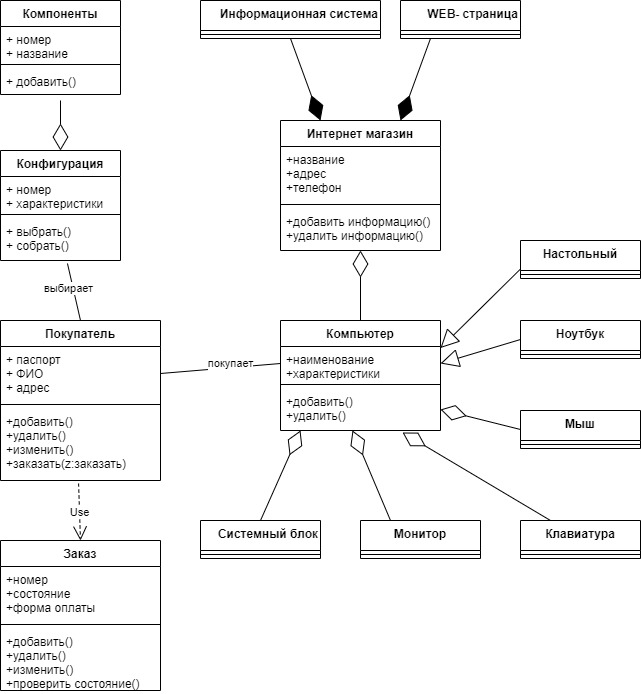

The diagram above was exported from draw.io. Its source (the exported page's mxGraphModel, read from the mxfile embedded in the PNG):
<mxGraphModel dx="1422" dy="786" grid="1" gridSize="10" guides="1" tooltips="1" connect="1" arrows="1" fold="1" page="1" pageScale="1" pageWidth="827" pageHeight="1169" math="0" shadow="0">
  <root>
    <mxCell id="g8-Z_cXYZLt15zdrVTHP-0" />
    <mxCell id="g8-Z_cXYZLt15zdrVTHP-1" parent="g8-Z_cXYZLt15zdrVTHP-0" />
    <mxCell id="SwgS6NuTNHEqDQYuyudT-0" value="Компоненты" style="swimlane;fontStyle=1;align=center;verticalAlign=top;childLayout=stackLayout;horizontal=1;startSize=26;horizontalStack=0;resizeParent=1;resizeParentMax=0;resizeLast=0;collapsible=1;marginBottom=0;" vertex="1" parent="g8-Z_cXYZLt15zdrVTHP-1">
      <mxGeometry x="40" y="40" width="120" height="94" as="geometry" />
    </mxCell>
    <mxCell id="SwgS6NuTNHEqDQYuyudT-1" value="+ номер&#10;+ название" style="text;strokeColor=none;fillColor=none;align=left;verticalAlign=top;spacingLeft=4;spacingRight=4;overflow=hidden;rotatable=0;points=[[0,0.5],[1,0.5]];portConstraint=eastwest;" vertex="1" parent="SwgS6NuTNHEqDQYuyudT-0">
      <mxGeometry y="26" width="120" height="34" as="geometry" />
    </mxCell>
    <mxCell id="SwgS6NuTNHEqDQYuyudT-2" value="" style="line;strokeWidth=1;fillColor=none;align=left;verticalAlign=middle;spacingTop=-1;spacingLeft=3;spacingRight=3;rotatable=0;labelPosition=right;points=[];portConstraint=eastwest;" vertex="1" parent="SwgS6NuTNHEqDQYuyudT-0">
      <mxGeometry y="60" width="120" height="8" as="geometry" />
    </mxCell>
    <mxCell id="SwgS6NuTNHEqDQYuyudT-3" value="+ добавить()" style="text;strokeColor=none;fillColor=none;align=left;verticalAlign=top;spacingLeft=4;spacingRight=4;overflow=hidden;rotatable=0;points=[[0,0.5],[1,0.5]];portConstraint=eastwest;" vertex="1" parent="SwgS6NuTNHEqDQYuyudT-0">
      <mxGeometry y="68" width="120" height="26" as="geometry" />
    </mxCell>
    <mxCell id="SwgS6NuTNHEqDQYuyudT-8" value="Конфигурация" style="swimlane;fontStyle=1;align=center;verticalAlign=top;childLayout=stackLayout;horizontal=1;startSize=26;horizontalStack=0;resizeParent=1;resizeParentMax=0;resizeLast=0;collapsible=1;marginBottom=0;" vertex="1" parent="g8-Z_cXYZLt15zdrVTHP-1">
      <mxGeometry x="40" y="190" width="120" height="110" as="geometry" />
    </mxCell>
    <mxCell id="SwgS6NuTNHEqDQYuyudT-9" value="+ номер&#10;+ характеристики" style="text;strokeColor=none;fillColor=none;align=left;verticalAlign=top;spacingLeft=4;spacingRight=4;overflow=hidden;rotatable=0;points=[[0,0.5],[1,0.5]];portConstraint=eastwest;" vertex="1" parent="SwgS6NuTNHEqDQYuyudT-8">
      <mxGeometry y="26" width="120" height="34" as="geometry" />
    </mxCell>
    <mxCell id="SwgS6NuTNHEqDQYuyudT-10" value="" style="line;strokeWidth=1;fillColor=none;align=left;verticalAlign=middle;spacingTop=-1;spacingLeft=3;spacingRight=3;rotatable=0;labelPosition=right;points=[];portConstraint=eastwest;" vertex="1" parent="SwgS6NuTNHEqDQYuyudT-8">
      <mxGeometry y="60" width="120" height="8" as="geometry" />
    </mxCell>
    <mxCell id="SwgS6NuTNHEqDQYuyudT-11" value="+ выбрать()&#10;+ собрать()" style="text;strokeColor=none;fillColor=none;align=left;verticalAlign=top;spacingLeft=4;spacingRight=4;overflow=hidden;rotatable=0;points=[[0,0.5],[1,0.5]];portConstraint=eastwest;" vertex="1" parent="SwgS6NuTNHEqDQYuyudT-8">
      <mxGeometry y="68" width="120" height="42" as="geometry" />
    </mxCell>
    <mxCell id="SwgS6NuTNHEqDQYuyudT-12" value="Покупатель" style="swimlane;fontStyle=1;align=center;verticalAlign=top;childLayout=stackLayout;horizontal=1;startSize=26;horizontalStack=0;resizeParent=1;resizeParentMax=0;resizeLast=0;collapsible=1;marginBottom=0;" vertex="1" parent="g8-Z_cXYZLt15zdrVTHP-1">
      <mxGeometry x="40" y="360" width="160" height="160" as="geometry" />
    </mxCell>
    <mxCell id="SwgS6NuTNHEqDQYuyudT-13" value="+ паспорт&#10;+ ФИО &#10;+ адрес" style="text;strokeColor=none;fillColor=none;align=left;verticalAlign=top;spacingLeft=4;spacingRight=4;overflow=hidden;rotatable=0;points=[[0,0.5],[1,0.5]];portConstraint=eastwest;" vertex="1" parent="SwgS6NuTNHEqDQYuyudT-12">
      <mxGeometry y="26" width="160" height="54" as="geometry" />
    </mxCell>
    <mxCell id="SwgS6NuTNHEqDQYuyudT-14" value="" style="line;strokeWidth=1;fillColor=none;align=left;verticalAlign=middle;spacingTop=-1;spacingLeft=3;spacingRight=3;rotatable=0;labelPosition=right;points=[];portConstraint=eastwest;" vertex="1" parent="SwgS6NuTNHEqDQYuyudT-12">
      <mxGeometry y="80" width="160" height="8" as="geometry" />
    </mxCell>
    <mxCell id="SwgS6NuTNHEqDQYuyudT-15" value="+добавить()&#10;+удалить()&#10;+изменить()&#10;+заказать(z:заказать)" style="text;strokeColor=none;fillColor=none;align=left;verticalAlign=top;spacingLeft=4;spacingRight=4;overflow=hidden;rotatable=0;points=[[0,0.5],[1,0.5]];portConstraint=eastwest;" vertex="1" parent="SwgS6NuTNHEqDQYuyudT-12">
      <mxGeometry y="88" width="160" height="72" as="geometry" />
    </mxCell>
    <mxCell id="SwgS6NuTNHEqDQYuyudT-16" value="Заказ" style="swimlane;fontStyle=1;align=center;verticalAlign=top;childLayout=stackLayout;horizontal=1;startSize=26;horizontalStack=0;resizeParent=1;resizeParentMax=0;resizeLast=0;collapsible=1;marginBottom=0;" vertex="1" parent="g8-Z_cXYZLt15zdrVTHP-1">
      <mxGeometry x="40" y="580" width="160" height="150" as="geometry" />
    </mxCell>
    <mxCell id="SwgS6NuTNHEqDQYuyudT-17" value="+номер&#10;+состояние&#10;+форма оплаты" style="text;strokeColor=none;fillColor=none;align=left;verticalAlign=top;spacingLeft=4;spacingRight=4;overflow=hidden;rotatable=0;points=[[0,0.5],[1,0.5]];portConstraint=eastwest;" vertex="1" parent="SwgS6NuTNHEqDQYuyudT-16">
      <mxGeometry y="26" width="160" height="54" as="geometry" />
    </mxCell>
    <mxCell id="SwgS6NuTNHEqDQYuyudT-18" value="" style="line;strokeWidth=1;fillColor=none;align=left;verticalAlign=middle;spacingTop=-1;spacingLeft=3;spacingRight=3;rotatable=0;labelPosition=right;points=[];portConstraint=eastwest;" vertex="1" parent="SwgS6NuTNHEqDQYuyudT-16">
      <mxGeometry y="80" width="160" height="8" as="geometry" />
    </mxCell>
    <mxCell id="SwgS6NuTNHEqDQYuyudT-19" value="+добавить()&#10;+удалить()&#10;+изменить()&#10;+проверить состояние()" style="text;strokeColor=none;fillColor=none;align=left;verticalAlign=top;spacingLeft=4;spacingRight=4;overflow=hidden;rotatable=0;points=[[0,0.5],[1,0.5]];portConstraint=eastwest;" vertex="1" parent="SwgS6NuTNHEqDQYuyudT-16">
      <mxGeometry y="88" width="160" height="62" as="geometry" />
    </mxCell>
    <mxCell id="SwgS6NuTNHEqDQYuyudT-20" value="Информационная система" style="swimlane;fontStyle=1;align=right;verticalAlign=top;childLayout=stackLayout;horizontal=1;startSize=30;horizontalStack=0;resizeParent=1;resizeParentMax=0;resizeLast=0;collapsible=1;marginBottom=0;" vertex="1" parent="g8-Z_cXYZLt15zdrVTHP-1">
      <mxGeometry x="240" y="40" width="180" height="38" as="geometry" />
    </mxCell>
    <mxCell id="SwgS6NuTNHEqDQYuyudT-22" value="" style="line;strokeWidth=1;fillColor=none;align=left;verticalAlign=middle;spacingTop=-1;spacingLeft=3;spacingRight=3;rotatable=0;labelPosition=right;points=[];portConstraint=eastwest;" vertex="1" parent="SwgS6NuTNHEqDQYuyudT-20">
      <mxGeometry y="30" width="180" height="8" as="geometry" />
    </mxCell>
    <mxCell id="SwgS6NuTNHEqDQYuyudT-24" value="WEB- страница" style="swimlane;fontStyle=1;align=right;verticalAlign=top;childLayout=stackLayout;horizontal=1;startSize=30;horizontalStack=0;resizeParent=1;resizeParentMax=0;resizeLast=0;collapsible=1;marginBottom=0;" vertex="1" parent="g8-Z_cXYZLt15zdrVTHP-1">
      <mxGeometry x="440" y="40" width="120" height="38" as="geometry" />
    </mxCell>
    <mxCell id="SwgS6NuTNHEqDQYuyudT-25" value="" style="line;strokeWidth=1;fillColor=none;align=left;verticalAlign=middle;spacingTop=-1;spacingLeft=3;spacingRight=3;rotatable=0;labelPosition=right;points=[];portConstraint=eastwest;" vertex="1" parent="SwgS6NuTNHEqDQYuyudT-24">
      <mxGeometry y="30" width="120" height="8" as="geometry" />
    </mxCell>
    <mxCell id="SwgS6NuTNHEqDQYuyudT-26" value="Интернет магазин" style="swimlane;fontStyle=1;align=center;verticalAlign=top;childLayout=stackLayout;horizontal=1;startSize=26;horizontalStack=0;resizeParent=1;resizeParentMax=0;resizeLast=0;collapsible=1;marginBottom=0;" vertex="1" parent="g8-Z_cXYZLt15zdrVTHP-1">
      <mxGeometry x="320" y="160" width="160" height="130" as="geometry" />
    </mxCell>
    <mxCell id="SwgS6NuTNHEqDQYuyudT-27" value="+название&#10;+адрес&#10;+телефон" style="text;strokeColor=none;fillColor=none;align=left;verticalAlign=top;spacingLeft=4;spacingRight=4;overflow=hidden;rotatable=0;points=[[0,0.5],[1,0.5]];portConstraint=eastwest;" vertex="1" parent="SwgS6NuTNHEqDQYuyudT-26">
      <mxGeometry y="26" width="160" height="54" as="geometry" />
    </mxCell>
    <mxCell id="SwgS6NuTNHEqDQYuyudT-28" value="" style="line;strokeWidth=1;fillColor=none;align=left;verticalAlign=middle;spacingTop=-1;spacingLeft=3;spacingRight=3;rotatable=0;labelPosition=right;points=[];portConstraint=eastwest;" vertex="1" parent="SwgS6NuTNHEqDQYuyudT-26">
      <mxGeometry y="80" width="160" height="8" as="geometry" />
    </mxCell>
    <mxCell id="SwgS6NuTNHEqDQYuyudT-29" value="+добавить информацию()&#10;+удалить информацию()" style="text;strokeColor=none;fillColor=none;align=left;verticalAlign=top;spacingLeft=4;spacingRight=4;overflow=hidden;rotatable=0;points=[[0,0.5],[1,0.5]];portConstraint=eastwest;" vertex="1" parent="SwgS6NuTNHEqDQYuyudT-26">
      <mxGeometry y="88" width="160" height="42" as="geometry" />
    </mxCell>
    <mxCell id="SwgS6NuTNHEqDQYuyudT-30" value="Компьютер" style="swimlane;fontStyle=1;align=center;verticalAlign=top;childLayout=stackLayout;horizontal=1;startSize=26;horizontalStack=0;resizeParent=1;resizeParentMax=0;resizeLast=0;collapsible=1;marginBottom=0;" vertex="1" parent="g8-Z_cXYZLt15zdrVTHP-1">
      <mxGeometry x="320" y="360" width="160" height="110" as="geometry" />
    </mxCell>
    <mxCell id="SwgS6NuTNHEqDQYuyudT-31" value="+наименование&#10;+характеристики" style="text;strokeColor=none;fillColor=none;align=left;verticalAlign=top;spacingLeft=4;spacingRight=4;overflow=hidden;rotatable=0;points=[[0,0.5],[1,0.5]];portConstraint=eastwest;" vertex="1" parent="SwgS6NuTNHEqDQYuyudT-30">
      <mxGeometry y="26" width="160" height="34" as="geometry" />
    </mxCell>
    <mxCell id="SwgS6NuTNHEqDQYuyudT-32" value="" style="line;strokeWidth=1;fillColor=none;align=left;verticalAlign=middle;spacingTop=-1;spacingLeft=3;spacingRight=3;rotatable=0;labelPosition=right;points=[];portConstraint=eastwest;" vertex="1" parent="SwgS6NuTNHEqDQYuyudT-30">
      <mxGeometry y="60" width="160" height="8" as="geometry" />
    </mxCell>
    <mxCell id="SwgS6NuTNHEqDQYuyudT-33" value="+добавить()&#10;+удалить()" style="text;strokeColor=none;fillColor=none;align=left;verticalAlign=top;spacingLeft=4;spacingRight=4;overflow=hidden;rotatable=0;points=[[0,0.5],[1,0.5]];portConstraint=eastwest;" vertex="1" parent="SwgS6NuTNHEqDQYuyudT-30">
      <mxGeometry y="68" width="160" height="42" as="geometry" />
    </mxCell>
    <mxCell id="SwgS6NuTNHEqDQYuyudT-34" value="Системный блок" style="swimlane;fontStyle=1;align=right;verticalAlign=top;childLayout=stackLayout;horizontal=1;startSize=30;horizontalStack=0;resizeParent=1;resizeParentMax=0;resizeLast=0;collapsible=1;marginBottom=0;" vertex="1" parent="g8-Z_cXYZLt15zdrVTHP-1">
      <mxGeometry x="240" y="560" width="120" height="38" as="geometry" />
    </mxCell>
    <mxCell id="SwgS6NuTNHEqDQYuyudT-35" value="" style="line;strokeWidth=1;fillColor=none;align=left;verticalAlign=middle;spacingTop=-1;spacingLeft=3;spacingRight=3;rotatable=0;labelPosition=right;points=[];portConstraint=eastwest;" vertex="1" parent="SwgS6NuTNHEqDQYuyudT-34">
      <mxGeometry y="30" width="120" height="8" as="geometry" />
    </mxCell>
    <mxCell id="SwgS6NuTNHEqDQYuyudT-36" value="Монитор" style="swimlane;fontStyle=1;align=center;verticalAlign=top;childLayout=stackLayout;horizontal=1;startSize=30;horizontalStack=0;resizeParent=1;resizeParentMax=0;resizeLast=0;collapsible=1;marginBottom=0;" vertex="1" parent="g8-Z_cXYZLt15zdrVTHP-1">
      <mxGeometry x="400" y="560" width="120" height="38" as="geometry" />
    </mxCell>
    <mxCell id="SwgS6NuTNHEqDQYuyudT-37" value="" style="line;strokeWidth=1;fillColor=none;align=left;verticalAlign=middle;spacingTop=-1;spacingLeft=3;spacingRight=3;rotatable=0;labelPosition=right;points=[];portConstraint=eastwest;" vertex="1" parent="SwgS6NuTNHEqDQYuyudT-36">
      <mxGeometry y="30" width="120" height="8" as="geometry" />
    </mxCell>
    <mxCell id="SwgS6NuTNHEqDQYuyudT-38" value="Клавиатура" style="swimlane;fontStyle=1;align=center;verticalAlign=top;childLayout=stackLayout;horizontal=1;startSize=30;horizontalStack=0;resizeParent=1;resizeParentMax=0;resizeLast=0;collapsible=1;marginBottom=0;" vertex="1" parent="g8-Z_cXYZLt15zdrVTHP-1">
      <mxGeometry x="560" y="560" width="120" height="38" as="geometry" />
    </mxCell>
    <mxCell id="SwgS6NuTNHEqDQYuyudT-39" value="" style="line;strokeWidth=1;fillColor=none;align=left;verticalAlign=middle;spacingTop=-1;spacingLeft=3;spacingRight=3;rotatable=0;labelPosition=right;points=[];portConstraint=eastwest;" vertex="1" parent="SwgS6NuTNHEqDQYuyudT-38">
      <mxGeometry y="30" width="120" height="8" as="geometry" />
    </mxCell>
    <mxCell id="SwgS6NuTNHEqDQYuyudT-40" value="Мыш" style="swimlane;fontStyle=1;align=center;verticalAlign=top;childLayout=stackLayout;horizontal=1;startSize=30;horizontalStack=0;resizeParent=1;resizeParentMax=0;resizeLast=0;collapsible=1;marginBottom=0;" vertex="1" parent="g8-Z_cXYZLt15zdrVTHP-1">
      <mxGeometry x="560" y="450" width="120" height="38" as="geometry" />
    </mxCell>
    <mxCell id="SwgS6NuTNHEqDQYuyudT-41" value="" style="line;strokeWidth=1;fillColor=none;align=left;verticalAlign=middle;spacingTop=-1;spacingLeft=3;spacingRight=3;rotatable=0;labelPosition=right;points=[];portConstraint=eastwest;" vertex="1" parent="SwgS6NuTNHEqDQYuyudT-40">
      <mxGeometry y="30" width="120" height="8" as="geometry" />
    </mxCell>
    <mxCell id="SwgS6NuTNHEqDQYuyudT-42" value="Ноутбук" style="swimlane;fontStyle=1;align=center;verticalAlign=top;childLayout=stackLayout;horizontal=1;startSize=30;horizontalStack=0;resizeParent=1;resizeParentMax=0;resizeLast=0;collapsible=1;marginBottom=0;" vertex="1" parent="g8-Z_cXYZLt15zdrVTHP-1">
      <mxGeometry x="560" y="360" width="120" height="38" as="geometry" />
    </mxCell>
    <mxCell id="SwgS6NuTNHEqDQYuyudT-43" value="" style="line;strokeWidth=1;fillColor=none;align=left;verticalAlign=middle;spacingTop=-1;spacingLeft=3;spacingRight=3;rotatable=0;labelPosition=right;points=[];portConstraint=eastwest;" vertex="1" parent="SwgS6NuTNHEqDQYuyudT-42">
      <mxGeometry y="30" width="120" height="8" as="geometry" />
    </mxCell>
    <mxCell id="SwgS6NuTNHEqDQYuyudT-44" value="Настольный" style="swimlane;fontStyle=1;align=center;verticalAlign=top;childLayout=stackLayout;horizontal=1;startSize=30;horizontalStack=0;resizeParent=1;resizeParentMax=0;resizeLast=0;collapsible=1;marginBottom=0;" vertex="1" parent="g8-Z_cXYZLt15zdrVTHP-1">
      <mxGeometry x="560" y="280" width="120" height="38" as="geometry" />
    </mxCell>
    <mxCell id="SwgS6NuTNHEqDQYuyudT-45" value="" style="line;strokeWidth=1;fillColor=none;align=left;verticalAlign=middle;spacingTop=-1;spacingLeft=3;spacingRight=3;rotatable=0;labelPosition=right;points=[];portConstraint=eastwest;" vertex="1" parent="SwgS6NuTNHEqDQYuyudT-44">
      <mxGeometry y="30" width="120" height="8" as="geometry" />
    </mxCell>
    <mxCell id="SwgS6NuTNHEqDQYuyudT-46" value="" style="endArrow=diamondThin;endFill=0;endSize=24;html=1;rounded=0;entryX=0.5;entryY=0;entryDx=0;entryDy=0;" edge="1" parent="g8-Z_cXYZLt15zdrVTHP-1" target="SwgS6NuTNHEqDQYuyudT-8">
      <mxGeometry width="160" relative="1" as="geometry">
        <mxPoint x="100" y="140" as="sourcePoint" />
        <mxPoint x="270" y="150" as="targetPoint" />
      </mxGeometry>
    </mxCell>
    <mxCell id="SwgS6NuTNHEqDQYuyudT-49" value="" style="endArrow=none;html=1;rounded=0;exitX=0.558;exitY=1.071;exitDx=0;exitDy=0;exitPerimeter=0;entryX=0.5;entryY=0;entryDx=0;entryDy=0;" edge="1" parent="g8-Z_cXYZLt15zdrVTHP-1" source="SwgS6NuTNHEqDQYuyudT-11" target="SwgS6NuTNHEqDQYuyudT-12">
      <mxGeometry relative="1" as="geometry">
        <mxPoint x="170" y="320" as="sourcePoint" />
        <mxPoint x="330" y="320" as="targetPoint" />
      </mxGeometry>
    </mxCell>
    <mxCell id="SwgS6NuTNHEqDQYuyudT-52" value="выбирает" style="edgeLabel;html=1;align=center;verticalAlign=middle;resizable=0;points=[];" vertex="1" connectable="0" parent="SwgS6NuTNHEqDQYuyudT-49">
      <mxGeometry x="-0.175" y="-5" relative="1" as="geometry">
        <mxPoint as="offset" />
      </mxGeometry>
    </mxCell>
    <mxCell id="SwgS6NuTNHEqDQYuyudT-53" value="" style="endArrow=none;html=1;rounded=0;exitX=0;exitY=0.5;exitDx=0;exitDy=0;entryX=1;entryY=0.5;entryDx=0;entryDy=0;" edge="1" parent="g8-Z_cXYZLt15zdrVTHP-1" source="SwgS6NuTNHEqDQYuyudT-31" target="SwgS6NuTNHEqDQYuyudT-13">
      <mxGeometry relative="1" as="geometry">
        <mxPoint x="116.96000000000004" y="312.98199999999997" as="sourcePoint" />
        <mxPoint x="130" y="370" as="targetPoint" />
      </mxGeometry>
    </mxCell>
    <mxCell id="SwgS6NuTNHEqDQYuyudT-54" value="покупает" style="edgeLabel;html=1;align=center;verticalAlign=middle;resizable=0;points=[];" vertex="1" connectable="0" parent="SwgS6NuTNHEqDQYuyudT-53">
      <mxGeometry x="-0.175" y="-5" relative="1" as="geometry">
        <mxPoint as="offset" />
      </mxGeometry>
    </mxCell>
    <mxCell id="SwgS6NuTNHEqDQYuyudT-55" value="Use" style="endArrow=open;endSize=12;dashed=1;html=1;rounded=0;exitX=0.488;exitY=1.042;exitDx=0;exitDy=0;exitPerimeter=0;entryX=0.5;entryY=0;entryDx=0;entryDy=0;" edge="1" parent="g8-Z_cXYZLt15zdrVTHP-1" source="SwgS6NuTNHEqDQYuyudT-15" target="SwgS6NuTNHEqDQYuyudT-16">
      <mxGeometry width="160" relative="1" as="geometry">
        <mxPoint x="330" y="400" as="sourcePoint" />
        <mxPoint x="490" y="400" as="targetPoint" />
      </mxGeometry>
    </mxCell>
    <mxCell id="SwgS6NuTNHEqDQYuyudT-56" value="" style="endArrow=diamondThin;endFill=0;endSize=24;html=1;rounded=0;exitX=0.5;exitY=0;exitDx=0;exitDy=0;" edge="1" parent="g8-Z_cXYZLt15zdrVTHP-1" source="SwgS6NuTNHEqDQYuyudT-34">
      <mxGeometry width="160" relative="1" as="geometry">
        <mxPoint x="360" y="470" as="sourcePoint" />
        <mxPoint x="340" y="470" as="targetPoint" />
      </mxGeometry>
    </mxCell>
    <mxCell id="SwgS6NuTNHEqDQYuyudT-57" value="" style="endArrow=diamondThin;endFill=0;endSize=24;html=1;rounded=0;exitX=0.25;exitY=0;exitDx=0;exitDy=0;entryX=0.45;entryY=1;entryDx=0;entryDy=0;entryPerimeter=0;" edge="1" parent="g8-Z_cXYZLt15zdrVTHP-1" source="SwgS6NuTNHEqDQYuyudT-36" target="SwgS6NuTNHEqDQYuyudT-33">
      <mxGeometry width="160" relative="1" as="geometry">
        <mxPoint x="120" y="160" as="sourcePoint" />
        <mxPoint x="350" y="530" as="targetPoint" />
      </mxGeometry>
    </mxCell>
    <mxCell id="SwgS6NuTNHEqDQYuyudT-58" value="" style="endArrow=diamondThin;endFill=0;endSize=24;html=1;rounded=0;exitX=0.25;exitY=0;exitDx=0;exitDy=0;entryX=0.763;entryY=1.048;entryDx=0;entryDy=0;entryPerimeter=0;" edge="1" parent="g8-Z_cXYZLt15zdrVTHP-1" source="SwgS6NuTNHEqDQYuyudT-38" target="SwgS6NuTNHEqDQYuyudT-33">
      <mxGeometry width="160" relative="1" as="geometry">
        <mxPoint x="130" y="170" as="sourcePoint" />
        <mxPoint x="520" y="490" as="targetPoint" />
      </mxGeometry>
    </mxCell>
    <mxCell id="SwgS6NuTNHEqDQYuyudT-59" value="" style="endArrow=diamondThin;endFill=0;endSize=24;html=1;rounded=0;entryX=1;entryY=0.5;entryDx=0;entryDy=0;exitX=0;exitY=0.5;exitDx=0;exitDy=0;" edge="1" parent="g8-Z_cXYZLt15zdrVTHP-1" source="SwgS6NuTNHEqDQYuyudT-40" target="SwgS6NuTNHEqDQYuyudT-33">
      <mxGeometry width="160" relative="1" as="geometry">
        <mxPoint x="140" y="180" as="sourcePoint" />
        <mxPoint x="140" y="230" as="targetPoint" />
      </mxGeometry>
    </mxCell>
    <mxCell id="SwgS6NuTNHEqDQYuyudT-60" value="" style="endArrow=diamondThin;endFill=0;endSize=24;html=1;rounded=0;exitX=0.5;exitY=0;exitDx=0;exitDy=0;" edge="1" parent="g8-Z_cXYZLt15zdrVTHP-1" source="SwgS6NuTNHEqDQYuyudT-30" target="SwgS6NuTNHEqDQYuyudT-29">
      <mxGeometry width="160" relative="1" as="geometry">
        <mxPoint x="150" y="190" as="sourcePoint" />
        <mxPoint x="150" y="240" as="targetPoint" />
      </mxGeometry>
    </mxCell>
    <mxCell id="SwgS6NuTNHEqDQYuyudT-61" value="" style="endArrow=block;endSize=16;endFill=0;html=1;rounded=0;exitX=0;exitY=0.5;exitDx=0;exitDy=0;entryX=1;entryY=0.5;entryDx=0;entryDy=0;" edge="1" parent="g8-Z_cXYZLt15zdrVTHP-1" source="SwgS6NuTNHEqDQYuyudT-42" target="SwgS6NuTNHEqDQYuyudT-31">
      <mxGeometry width="160" relative="1" as="geometry">
        <mxPoint x="480" y="320" as="sourcePoint" />
        <mxPoint x="490" y="400" as="targetPoint" />
      </mxGeometry>
    </mxCell>
    <mxCell id="SwgS6NuTNHEqDQYuyudT-62" value="" style="endArrow=block;endSize=16;endFill=0;html=1;rounded=0;exitX=0;exitY=0.75;exitDx=0;exitDy=0;entryX=1;entryY=0.25;entryDx=0;entryDy=0;" edge="1" parent="g8-Z_cXYZLt15zdrVTHP-1" source="SwgS6NuTNHEqDQYuyudT-44" target="SwgS6NuTNHEqDQYuyudT-30">
      <mxGeometry width="160" relative="1" as="geometry">
        <mxPoint x="570" y="389" as="sourcePoint" />
        <mxPoint x="490" y="413" as="targetPoint" />
      </mxGeometry>
    </mxCell>
    <mxCell id="SwgS6NuTNHEqDQYuyudT-63" value="" style="endArrow=diamondThin;endFill=1;endSize=24;html=1;rounded=0;exitX=0.5;exitY=1;exitDx=0;exitDy=0;entryX=0.25;entryY=0;entryDx=0;entryDy=0;" edge="1" parent="g8-Z_cXYZLt15zdrVTHP-1" source="SwgS6NuTNHEqDQYuyudT-20" target="SwgS6NuTNHEqDQYuyudT-26">
      <mxGeometry width="160" relative="1" as="geometry">
        <mxPoint x="230" y="120" as="sourcePoint" />
        <mxPoint x="390" y="120" as="targetPoint" />
      </mxGeometry>
    </mxCell>
    <mxCell id="SwgS6NuTNHEqDQYuyudT-64" value="" style="endArrow=diamondThin;endFill=1;endSize=24;html=1;rounded=0;exitX=0.25;exitY=1;exitDx=0;exitDy=0;entryX=0.75;entryY=0;entryDx=0;entryDy=0;" edge="1" parent="g8-Z_cXYZLt15zdrVTHP-1" source="SwgS6NuTNHEqDQYuyudT-24" target="SwgS6NuTNHEqDQYuyudT-26">
      <mxGeometry width="160" relative="1" as="geometry">
        <mxPoint x="340" y="88" as="sourcePoint" />
        <mxPoint x="370" y="170" as="targetPoint" />
      </mxGeometry>
    </mxCell>
  </root>
</mxGraphModel>